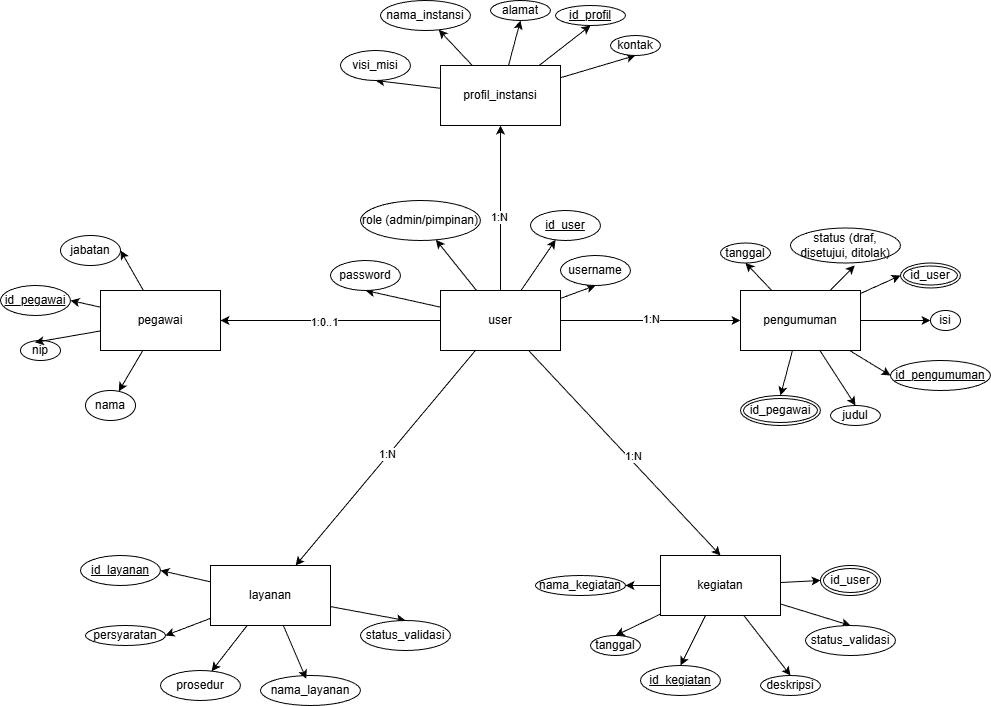

The diagram above was exported from draw.io. Its source (the exported page's mxGraphModel, read from the mxfile embedded in the PNG):
<mxGraphModel dx="1642" dy="689" grid="1" gridSize="10" guides="1" tooltips="1" connect="1" arrows="1" fold="1" page="1" pageScale="1" pageWidth="1100" pageHeight="850" math="0" shadow="0">
  <root>
    <mxCell id="0" />
    <mxCell id="1" parent="0" />
    <mxCell id="kwV0bKkZF8S38YR2E9MU-57" edge="1" parent="1" source="kwV0bKkZF8S38YR2E9MU-1" style="rounded=0;orthogonalLoop=1;jettySize=auto;html=1;" target="kwV0bKkZF8S38YR2E9MU-18">
      <mxGeometry relative="1" as="geometry" />
    </mxCell>
    <mxCell id="kwV0bKkZF8S38YR2E9MU-59" edge="1" parent="1" source="kwV0bKkZF8S38YR2E9MU-1" style="rounded=0;orthogonalLoop=1;jettySize=auto;html=1;entryX=1;entryY=0.5;entryDx=0;entryDy=0;" target="kwV0bKkZF8S38YR2E9MU-20">
      <mxGeometry relative="1" as="geometry" />
    </mxCell>
    <mxCell id="kwV0bKkZF8S38YR2E9MU-60" edge="1" parent="1" source="kwV0bKkZF8S38YR2E9MU-1" style="rounded=0;orthogonalLoop=1;jettySize=auto;html=1;entryX=1;entryY=0.5;entryDx=0;entryDy=0;" target="kwV0bKkZF8S38YR2E9MU-19">
      <mxGeometry relative="1" as="geometry" />
    </mxCell>
    <mxCell id="kwV0bKkZF8S38YR2E9MU-1" parent="1" style="rounded=0;whiteSpace=wrap;html=1;" value="pegawai" vertex="1">
      <mxGeometry height="60" width="120" x="180" y="365" as="geometry" />
    </mxCell>
    <mxCell id="kwV0bKkZF8S38YR2E9MU-7" edge="1" parent="1" source="kwV0bKkZF8S38YR2E9MU-2" style="edgeStyle=orthogonalEdgeStyle;rounded=0;orthogonalLoop=1;jettySize=auto;html=1;entryX=1;entryY=0.5;entryDx=0;entryDy=0;" target="kwV0bKkZF8S38YR2E9MU-1">
      <mxGeometry relative="1" as="geometry" />
    </mxCell>
    <mxCell id="kwV0bKkZF8S38YR2E9MU-12" connectable="0" parent="kwV0bKkZF8S38YR2E9MU-7" style="edgeLabel;html=1;align=center;verticalAlign=middle;resizable=0;points=[];" value="1:0..1" vertex="1">
      <mxGeometry relative="1" x="0.0724" y="1" as="geometry">
        <mxPoint x="1" as="offset" />
      </mxGeometry>
    </mxCell>
    <mxCell id="kwV0bKkZF8S38YR2E9MU-8" edge="1" parent="1" source="kwV0bKkZF8S38YR2E9MU-2" style="edgeStyle=orthogonalEdgeStyle;rounded=0;orthogonalLoop=1;jettySize=auto;html=1;entryX=0.5;entryY=1;entryDx=0;entryDy=0;" target="kwV0bKkZF8S38YR2E9MU-3">
      <mxGeometry relative="1" as="geometry" />
    </mxCell>
    <mxCell id="kwV0bKkZF8S38YR2E9MU-16" connectable="0" parent="kwV0bKkZF8S38YR2E9MU-8" style="edgeLabel;html=1;align=center;verticalAlign=middle;resizable=0;points=[];" value="1:N" vertex="1">
      <mxGeometry relative="1" x="-0.1101" y="2" as="geometry">
        <mxPoint y="-1" as="offset" />
      </mxGeometry>
    </mxCell>
    <mxCell id="kwV0bKkZF8S38YR2E9MU-9" edge="1" parent="1" source="kwV0bKkZF8S38YR2E9MU-2" style="edgeStyle=orthogonalEdgeStyle;rounded=0;orthogonalLoop=1;jettySize=auto;html=1;entryX=0;entryY=0.5;entryDx=0;entryDy=0;" target="kwV0bKkZF8S38YR2E9MU-4">
      <mxGeometry relative="1" as="geometry" />
    </mxCell>
    <mxCell id="kwV0bKkZF8S38YR2E9MU-13" connectable="0" parent="kwV0bKkZF8S38YR2E9MU-9" style="edgeLabel;html=1;align=center;verticalAlign=middle;resizable=0;points=[];" value="1:N" vertex="1">
      <mxGeometry relative="1" x="-0.0103" y="2" as="geometry">
        <mxPoint x="1" as="offset" />
      </mxGeometry>
    </mxCell>
    <mxCell id="kwV0bKkZF8S38YR2E9MU-10" edge="1" parent="1" source="kwV0bKkZF8S38YR2E9MU-2" style="rounded=0;orthogonalLoop=1;jettySize=auto;html=1;entryX=0.5;entryY=0;entryDx=0;entryDy=0;" target="kwV0bKkZF8S38YR2E9MU-5">
      <mxGeometry relative="1" as="geometry" />
    </mxCell>
    <mxCell id="kwV0bKkZF8S38YR2E9MU-14" connectable="0" parent="kwV0bKkZF8S38YR2E9MU-10" style="edgeLabel;html=1;align=center;verticalAlign=middle;resizable=0;points=[];" value="1:N" vertex="1">
      <mxGeometry relative="1" x="0.0522" y="4" as="geometry">
        <mxPoint as="offset" />
      </mxGeometry>
    </mxCell>
    <mxCell id="kwV0bKkZF8S38YR2E9MU-11" edge="1" parent="1" source="kwV0bKkZF8S38YR2E9MU-2" style="rounded=0;orthogonalLoop=1;jettySize=auto;html=1;" target="kwV0bKkZF8S38YR2E9MU-6">
      <mxGeometry relative="1" as="geometry" />
    </mxCell>
    <mxCell id="kwV0bKkZF8S38YR2E9MU-15" connectable="0" parent="kwV0bKkZF8S38YR2E9MU-11" style="edgeLabel;html=1;align=center;verticalAlign=middle;resizable=0;points=[];" value="1:N" vertex="1">
      <mxGeometry relative="1" x="-0.0262" y="-1" as="geometry">
        <mxPoint y="-1" as="offset" />
      </mxGeometry>
    </mxCell>
    <mxCell id="kwV0bKkZF8S38YR2E9MU-48" edge="1" parent="1" source="kwV0bKkZF8S38YR2E9MU-2" style="rounded=0;orthogonalLoop=1;jettySize=auto;html=1;" target="kwV0bKkZF8S38YR2E9MU-23">
      <mxGeometry relative="1" as="geometry" />
    </mxCell>
    <mxCell id="kwV0bKkZF8S38YR2E9MU-49" edge="1" parent="1" source="kwV0bKkZF8S38YR2E9MU-2" style="rounded=0;orthogonalLoop=1;jettySize=auto;html=1;entryX=0.5;entryY=1;entryDx=0;entryDy=0;" target="kwV0bKkZF8S38YR2E9MU-22">
      <mxGeometry relative="1" as="geometry" />
    </mxCell>
    <mxCell id="kwV0bKkZF8S38YR2E9MU-50" edge="1" parent="1" source="kwV0bKkZF8S38YR2E9MU-2" style="rounded=0;orthogonalLoop=1;jettySize=auto;html=1;" target="kwV0bKkZF8S38YR2E9MU-24">
      <mxGeometry relative="1" as="geometry" />
    </mxCell>
    <mxCell id="kwV0bKkZF8S38YR2E9MU-51" edge="1" parent="1" source="kwV0bKkZF8S38YR2E9MU-2" style="rounded=0;orthogonalLoop=1;jettySize=auto;html=1;entryX=0.5;entryY=1;entryDx=0;entryDy=0;" target="kwV0bKkZF8S38YR2E9MU-21">
      <mxGeometry relative="1" as="geometry" />
    </mxCell>
    <mxCell id="kwV0bKkZF8S38YR2E9MU-2" parent="1" style="rounded=0;whiteSpace=wrap;html=1;" value="user" vertex="1">
      <mxGeometry height="60" width="120" x="520" y="365" as="geometry" />
    </mxCell>
    <mxCell id="kwV0bKkZF8S38YR2E9MU-52" edge="1" parent="1" source="kwV0bKkZF8S38YR2E9MU-3" style="rounded=0;orthogonalLoop=1;jettySize=auto;html=1;entryX=0.5;entryY=1;entryDx=0;entryDy=0;" target="kwV0bKkZF8S38YR2E9MU-27">
      <mxGeometry relative="1" as="geometry" />
    </mxCell>
    <mxCell id="kwV0bKkZF8S38YR2E9MU-53" edge="1" parent="1" source="kwV0bKkZF8S38YR2E9MU-3" style="rounded=0;orthogonalLoop=1;jettySize=auto;html=1;entryX=0.5;entryY=1;entryDx=0;entryDy=0;" target="kwV0bKkZF8S38YR2E9MU-30">
      <mxGeometry relative="1" as="geometry">
        <mxPoint x="680" y="130" as="targetPoint" />
      </mxGeometry>
    </mxCell>
    <mxCell id="kwV0bKkZF8S38YR2E9MU-54" edge="1" parent="1" source="kwV0bKkZF8S38YR2E9MU-3" style="rounded=0;orthogonalLoop=1;jettySize=auto;html=1;entryX=0.5;entryY=1;entryDx=0;entryDy=0;" target="kwV0bKkZF8S38YR2E9MU-29">
      <mxGeometry relative="1" as="geometry" />
    </mxCell>
    <mxCell id="kwV0bKkZF8S38YR2E9MU-55" edge="1" parent="1" source="kwV0bKkZF8S38YR2E9MU-3" style="rounded=0;orthogonalLoop=1;jettySize=auto;html=1;" target="kwV0bKkZF8S38YR2E9MU-26">
      <mxGeometry relative="1" as="geometry" />
    </mxCell>
    <mxCell id="kwV0bKkZF8S38YR2E9MU-56" edge="1" parent="1" source="kwV0bKkZF8S38YR2E9MU-3" style="rounded=0;orthogonalLoop=1;jettySize=auto;html=1;entryX=0.5;entryY=1;entryDx=0;entryDy=0;" target="kwV0bKkZF8S38YR2E9MU-28">
      <mxGeometry relative="1" as="geometry" />
    </mxCell>
    <mxCell id="kwV0bKkZF8S38YR2E9MU-3" parent="1" style="rounded=0;whiteSpace=wrap;html=1;" value="profil_instansi" vertex="1">
      <mxGeometry height="60" width="120" x="520" y="140" as="geometry" />
    </mxCell>
    <mxCell id="kwV0bKkZF8S38YR2E9MU-61" edge="1" parent="1" source="kwV0bKkZF8S38YR2E9MU-4" style="rounded=0;orthogonalLoop=1;jettySize=auto;html=1;entryX=0.5;entryY=1;entryDx=0;entryDy=0;" target="kwV0bKkZF8S38YR2E9MU-33">
      <mxGeometry relative="1" as="geometry" />
    </mxCell>
    <mxCell id="kwV0bKkZF8S38YR2E9MU-63" edge="1" parent="1" source="kwV0bKkZF8S38YR2E9MU-4" style="rounded=0;orthogonalLoop=1;jettySize=auto;html=1;entryX=0;entryY=0.5;entryDx=0;entryDy=0;" target="kwV0bKkZF8S38YR2E9MU-36">
      <mxGeometry relative="1" as="geometry" />
    </mxCell>
    <mxCell id="kwV0bKkZF8S38YR2E9MU-64" edge="1" parent="1" source="kwV0bKkZF8S38YR2E9MU-4" style="rounded=0;orthogonalLoop=1;jettySize=auto;html=1;entryX=0;entryY=0.5;entryDx=0;entryDy=0;" target="kwV0bKkZF8S38YR2E9MU-32">
      <mxGeometry relative="1" as="geometry">
        <mxPoint x="1000" y="430" as="targetPoint" />
      </mxGeometry>
    </mxCell>
    <mxCell id="kwV0bKkZF8S38YR2E9MU-65" edge="1" parent="1" source="kwV0bKkZF8S38YR2E9MU-4" style="rounded=0;orthogonalLoop=1;jettySize=auto;html=1;entryX=0.5;entryY=0;entryDx=0;entryDy=0;" target="kwV0bKkZF8S38YR2E9MU-25">
      <mxGeometry relative="1" as="geometry" />
    </mxCell>
    <mxCell id="kwV0bKkZF8S38YR2E9MU-66" edge="1" parent="1" source="kwV0bKkZF8S38YR2E9MU-4" style="rounded=0;orthogonalLoop=1;jettySize=auto;html=1;entryX=0.5;entryY=0;entryDx=0;entryDy=0;" target="kwV0bKkZF8S38YR2E9MU-31">
      <mxGeometry relative="1" as="geometry" />
    </mxCell>
    <mxCell id="kwV0bKkZF8S38YR2E9MU-67" edge="1" parent="1" source="kwV0bKkZF8S38YR2E9MU-4" style="rounded=0;orthogonalLoop=1;jettySize=auto;html=1;entryX=0;entryY=0.5;entryDx=0;entryDy=0;" target="kwV0bKkZF8S38YR2E9MU-35">
      <mxGeometry relative="1" as="geometry" />
    </mxCell>
    <mxCell id="kwV0bKkZF8S38YR2E9MU-4" parent="1" style="rounded=0;whiteSpace=wrap;html=1;" value="pengumuman" vertex="1">
      <mxGeometry height="60" width="120" x="820" y="365" as="geometry" />
    </mxCell>
    <mxCell id="kwV0bKkZF8S38YR2E9MU-69" edge="1" parent="1" source="kwV0bKkZF8S38YR2E9MU-5" style="rounded=0;orthogonalLoop=1;jettySize=auto;html=1;entryX=0.5;entryY=0;entryDx=0;entryDy=0;" target="kwV0bKkZF8S38YR2E9MU-39">
      <mxGeometry relative="1" as="geometry" />
    </mxCell>
    <mxCell id="kwV0bKkZF8S38YR2E9MU-70" edge="1" parent="1" source="kwV0bKkZF8S38YR2E9MU-5" style="rounded=0;orthogonalLoop=1;jettySize=auto;html=1;entryX=0.5;entryY=0;entryDx=0;entryDy=0;" target="kwV0bKkZF8S38YR2E9MU-41">
      <mxGeometry relative="1" as="geometry" />
    </mxCell>
    <mxCell id="kwV0bKkZF8S38YR2E9MU-71" edge="1" parent="1" source="kwV0bKkZF8S38YR2E9MU-5" style="rounded=0;orthogonalLoop=1;jettySize=auto;html=1;entryX=0;entryY=0.5;entryDx=0;entryDy=0;" target="kwV0bKkZF8S38YR2E9MU-42">
      <mxGeometry relative="1" as="geometry" />
    </mxCell>
    <mxCell id="kwV0bKkZF8S38YR2E9MU-72" edge="1" parent="1" source="kwV0bKkZF8S38YR2E9MU-5" style="rounded=0;orthogonalLoop=1;jettySize=auto;html=1;entryX=0.5;entryY=0;entryDx=0;entryDy=0;" target="kwV0bKkZF8S38YR2E9MU-40">
      <mxGeometry relative="1" as="geometry" />
    </mxCell>
    <mxCell id="kwV0bKkZF8S38YR2E9MU-73" edge="1" parent="1" source="kwV0bKkZF8S38YR2E9MU-5" style="rounded=0;orthogonalLoop=1;jettySize=auto;html=1;entryX=1;entryY=0.5;entryDx=0;entryDy=0;" target="kwV0bKkZF8S38YR2E9MU-37">
      <mxGeometry relative="1" as="geometry" />
    </mxCell>
    <mxCell id="kwV0bKkZF8S38YR2E9MU-74" edge="1" parent="1" source="kwV0bKkZF8S38YR2E9MU-5" style="rounded=0;orthogonalLoop=1;jettySize=auto;html=1;entryX=0.5;entryY=0;entryDx=0;entryDy=0;" target="kwV0bKkZF8S38YR2E9MU-38">
      <mxGeometry relative="1" as="geometry" />
    </mxCell>
    <mxCell id="kwV0bKkZF8S38YR2E9MU-5" parent="1" style="rounded=0;whiteSpace=wrap;html=1;" value="kegiatan" vertex="1">
      <mxGeometry height="60" width="120" x="740" y="630" as="geometry" />
    </mxCell>
    <mxCell id="kwV0bKkZF8S38YR2E9MU-76" edge="1" parent="1" source="kwV0bKkZF8S38YR2E9MU-6" style="rounded=0;orthogonalLoop=1;jettySize=auto;html=1;" target="kwV0bKkZF8S38YR2E9MU-45">
      <mxGeometry relative="1" as="geometry" />
    </mxCell>
    <mxCell id="kwV0bKkZF8S38YR2E9MU-77" edge="1" parent="1" source="kwV0bKkZF8S38YR2E9MU-6" style="rounded=0;orthogonalLoop=1;jettySize=auto;html=1;entryX=1;entryY=0.5;entryDx=0;entryDy=0;" target="kwV0bKkZF8S38YR2E9MU-46">
      <mxGeometry relative="1" as="geometry" />
    </mxCell>
    <mxCell id="kwV0bKkZF8S38YR2E9MU-78" edge="1" parent="1" source="kwV0bKkZF8S38YR2E9MU-6" style="rounded=0;orthogonalLoop=1;jettySize=auto;html=1;entryX=1;entryY=0.5;entryDx=0;entryDy=0;" target="kwV0bKkZF8S38YR2E9MU-47">
      <mxGeometry relative="1" as="geometry" />
    </mxCell>
    <mxCell id="N7nyFqP-C57Yk5BP1TW5-5" edge="1" parent="1" source="kwV0bKkZF8S38YR2E9MU-6" style="rounded=0;orthogonalLoop=1;jettySize=auto;html=1;entryX=0.5;entryY=0;entryDx=0;entryDy=0;" target="N7nyFqP-C57Yk5BP1TW5-4">
      <mxGeometry relative="1" as="geometry" />
    </mxCell>
    <mxCell id="kwV0bKkZF8S38YR2E9MU-6" parent="1" style="rounded=0;whiteSpace=wrap;html=1;" value="layanan" vertex="1">
      <mxGeometry height="60" width="120" x="290" y="640" as="geometry" />
    </mxCell>
    <mxCell id="kwV0bKkZF8S38YR2E9MU-17" parent="1" style="ellipse;whiteSpace=wrap;html=1;align=center;" value="nip" vertex="1">
      <mxGeometry height="20" width="40" x="100" y="415" as="geometry" />
    </mxCell>
    <mxCell id="kwV0bKkZF8S38YR2E9MU-18" parent="1" style="ellipse;whiteSpace=wrap;html=1;align=center;" value="nama" vertex="1">
      <mxGeometry height="30" width="50" x="165" y="465" as="geometry" />
    </mxCell>
    <mxCell id="kwV0bKkZF8S38YR2E9MU-19" parent="1" style="ellipse;whiteSpace=wrap;html=1;align=center;" value="jabatan" vertex="1">
      <mxGeometry height="30" width="60" x="140" y="310" as="geometry" />
    </mxCell>
    <mxCell id="kwV0bKkZF8S38YR2E9MU-20" parent="1" style="ellipse;whiteSpace=wrap;html=1;align=center;fontStyle=4;" value="id_pegawai" vertex="1">
      <mxGeometry height="30" width="70" x="80" y="360" as="geometry" />
    </mxCell>
    <mxCell id="kwV0bKkZF8S38YR2E9MU-21" parent="1" style="ellipse;whiteSpace=wrap;html=1;align=center;" value="username" vertex="1">
      <mxGeometry height="30" width="70" x="640" y="330" as="geometry" />
    </mxCell>
    <mxCell id="kwV0bKkZF8S38YR2E9MU-22" parent="1" style="ellipse;whiteSpace=wrap;html=1;align=center;" value="password" vertex="1">
      <mxGeometry height="30" width="70" x="410" y="335" as="geometry" />
    </mxCell>
    <mxCell id="kwV0bKkZF8S38YR2E9MU-23" parent="1" style="ellipse;whiteSpace=wrap;html=1;align=center;" value="role (admin/pimpinan)" vertex="1">
      <mxGeometry height="40" width="120" x="440" y="275" as="geometry" />
    </mxCell>
    <mxCell id="kwV0bKkZF8S38YR2E9MU-24" parent="1" style="ellipse;whiteSpace=wrap;html=1;align=center;fontStyle=4;" value="id_user" vertex="1">
      <mxGeometry height="30" width="70" x="610" y="285" as="geometry" />
    </mxCell>
    <mxCell id="kwV0bKkZF8S38YR2E9MU-25" parent="1" style="ellipse;shape=doubleEllipse;margin=3;whiteSpace=wrap;html=1;align=center;" value="id_pegawai" vertex="1">
      <mxGeometry height="30" width="80" x="820" y="470" as="geometry" />
    </mxCell>
    <mxCell id="kwV0bKkZF8S38YR2E9MU-26" parent="1" style="ellipse;whiteSpace=wrap;html=1;align=center;" value="nama_instansi" vertex="1">
      <mxGeometry height="30" width="90" x="460" y="75" as="geometry" />
    </mxCell>
    <mxCell id="kwV0bKkZF8S38YR2E9MU-27" parent="1" style="ellipse;whiteSpace=wrap;html=1;align=center;" value="alamat" vertex="1">
      <mxGeometry height="20" width="60" x="570" y="75" as="geometry" />
    </mxCell>
    <mxCell id="kwV0bKkZF8S38YR2E9MU-28" parent="1" style="ellipse;whiteSpace=wrap;html=1;align=center;" value="visi_misi" vertex="1">
      <mxGeometry height="30" width="70" x="420" y="125" as="geometry" />
    </mxCell>
    <mxCell id="kwV0bKkZF8S38YR2E9MU-29" parent="1" style="ellipse;whiteSpace=wrap;html=1;align=center;" value="kontak" vertex="1">
      <mxGeometry height="20" width="50" x="690" y="110" as="geometry" />
    </mxCell>
    <mxCell id="kwV0bKkZF8S38YR2E9MU-30" parent="1" style="ellipse;whiteSpace=wrap;html=1;align=center;fontStyle=4;" value="id_profil" vertex="1">
      <mxGeometry height="20" width="70" x="635" y="80" as="geometry" />
    </mxCell>
    <mxCell id="kwV0bKkZF8S38YR2E9MU-31" parent="1" style="ellipse;whiteSpace=wrap;html=1;align=center;" value="judul" vertex="1">
      <mxGeometry height="20" width="50" x="910" y="480" as="geometry" />
    </mxCell>
    <mxCell id="kwV0bKkZF8S38YR2E9MU-32" parent="1" style="ellipse;whiteSpace=wrap;html=1;align=center;" value="isi" vertex="1">
      <mxGeometry height="20" width="30" x="1010" y="385" as="geometry" />
    </mxCell>
    <mxCell id="kwV0bKkZF8S38YR2E9MU-33" parent="1" style="ellipse;whiteSpace=wrap;html=1;align=center;" value="tanggal" vertex="1">
      <mxGeometry height="20" width="50" x="800" y="317.5" as="geometry" />
    </mxCell>
    <mxCell id="kwV0bKkZF8S38YR2E9MU-34" parent="1" style="ellipse;whiteSpace=wrap;html=1;align=center;" value="status (draf, disetujui, ditolak)" vertex="1">
      <mxGeometry height="35" width="110" x="870" y="302.5" as="geometry" />
    </mxCell>
    <mxCell id="kwV0bKkZF8S38YR2E9MU-35" parent="1" style="ellipse;whiteSpace=wrap;html=1;align=center;fontStyle=4;" value="id_pengumuman" vertex="1">
      <mxGeometry height="30" width="100" x="970" y="435" as="geometry" />
    </mxCell>
    <mxCell id="kwV0bKkZF8S38YR2E9MU-36" parent="1" style="ellipse;shape=doubleEllipse;margin=3;whiteSpace=wrap;html=1;align=center;" value="id_user" vertex="1">
      <mxGeometry height="25" width="60" x="980" y="337.5" as="geometry" />
    </mxCell>
    <mxCell id="kwV0bKkZF8S38YR2E9MU-37" parent="1" style="ellipse;whiteSpace=wrap;html=1;align=center;" value="nama_kegiatan" vertex="1">
      <mxGeometry height="20" width="90" x="615" y="650" as="geometry" />
    </mxCell>
    <mxCell id="kwV0bKkZF8S38YR2E9MU-38" parent="1" style="ellipse;whiteSpace=wrap;html=1;align=center;" value="tanggal" vertex="1">
      <mxGeometry height="20" width="50" x="670" y="710" as="geometry" />
    </mxCell>
    <mxCell id="kwV0bKkZF8S38YR2E9MU-39" parent="1" style="ellipse;whiteSpace=wrap;html=1;align=center;" value="deskripsi" vertex="1">
      <mxGeometry height="20" width="60" x="840" y="750" as="geometry" />
    </mxCell>
    <mxCell id="kwV0bKkZF8S38YR2E9MU-40" parent="1" style="ellipse;whiteSpace=wrap;html=1;align=center;" value="status_validasi" vertex="1">
      <mxGeometry height="30" width="90" x="885" y="700" as="geometry" />
    </mxCell>
    <mxCell id="kwV0bKkZF8S38YR2E9MU-41" parent="1" style="ellipse;whiteSpace=wrap;html=1;align=center;fontStyle=4;" value="id_kegiatan" vertex="1">
      <mxGeometry height="30" width="80" x="720" y="740" as="geometry" />
    </mxCell>
    <mxCell id="kwV0bKkZF8S38YR2E9MU-42" parent="1" style="ellipse;shape=doubleEllipse;margin=3;whiteSpace=wrap;html=1;align=center;" value="id_user" vertex="1">
      <mxGeometry height="30" width="60" x="900" y="640" as="geometry" />
    </mxCell>
    <mxCell id="kwV0bKkZF8S38YR2E9MU-44" parent="1" style="ellipse;whiteSpace=wrap;html=1;align=center;" value="nama_layanan" vertex="1">
      <mxGeometry height="30" width="100" x="340" y="750" as="geometry" />
    </mxCell>
    <mxCell id="kwV0bKkZF8S38YR2E9MU-45" parent="1" style="ellipse;whiteSpace=wrap;html=1;align=center;" value="prosedur" vertex="1">
      <mxGeometry height="30" width="80" x="240" y="745" as="geometry" />
    </mxCell>
    <mxCell id="kwV0bKkZF8S38YR2E9MU-46" parent="1" style="ellipse;whiteSpace=wrap;html=1;align=center;" value="persyaratan" vertex="1">
      <mxGeometry height="20" width="80" x="165" y="700" as="geometry" />
    </mxCell>
    <mxCell id="kwV0bKkZF8S38YR2E9MU-47" parent="1" style="ellipse;whiteSpace=wrap;html=1;align=center;fontStyle=4;" value="id_layanan" vertex="1">
      <mxGeometry height="30" width="80" x="160" y="630" as="geometry" />
    </mxCell>
    <mxCell id="kwV0bKkZF8S38YR2E9MU-58" edge="1" parent="1" source="kwV0bKkZF8S38YR2E9MU-1" style="rounded=0;orthogonalLoop=1;jettySize=auto;html=1;entryX=0.36;entryY=0.093;entryDx=0;entryDy=0;entryPerimeter=0;" target="kwV0bKkZF8S38YR2E9MU-17">
      <mxGeometry relative="1" as="geometry" />
    </mxCell>
    <mxCell id="kwV0bKkZF8S38YR2E9MU-62" edge="1" parent="1" source="kwV0bKkZF8S38YR2E9MU-4" style="rounded=0;orthogonalLoop=1;jettySize=auto;html=1;entryX=0.584;entryY=1.072;entryDx=0;entryDy=0;entryPerimeter=0;" target="kwV0bKkZF8S38YR2E9MU-34">
      <mxGeometry relative="1" as="geometry" />
    </mxCell>
    <mxCell id="kwV0bKkZF8S38YR2E9MU-68" edge="1" parent="1" source="kwV0bKkZF8S38YR2E9MU-38" style="edgeStyle=orthogonalEdgeStyle;rounded=0;orthogonalLoop=1;jettySize=auto;html=1;exitX=0.5;exitY=1;exitDx=0;exitDy=0;" target="kwV0bKkZF8S38YR2E9MU-38">
      <mxGeometry relative="1" as="geometry" />
    </mxCell>
    <mxCell id="kwV0bKkZF8S38YR2E9MU-75" edge="1" parent="1" source="kwV0bKkZF8S38YR2E9MU-6" style="rounded=0;orthogonalLoop=1;jettySize=auto;html=1;entryX=0.457;entryY=0.109;entryDx=0;entryDy=0;entryPerimeter=0;" target="kwV0bKkZF8S38YR2E9MU-44">
      <mxGeometry relative="1" as="geometry" />
    </mxCell>
    <mxCell id="N7nyFqP-C57Yk5BP1TW5-4" parent="1" style="ellipse;whiteSpace=wrap;html=1;align=center;" value="status_validasi" vertex="1">
      <mxGeometry height="30" width="90" x="440" y="695" as="geometry" />
    </mxCell>
  </root>
</mxGraphModel>